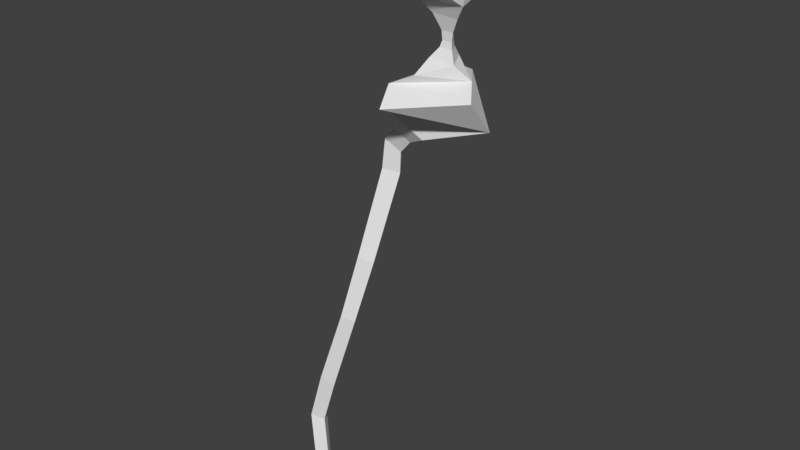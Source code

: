 # Source: Maris_blossom_broken_branch.blend  (saved by Blender 2.78.0; exported with 4.5.12 LTS)
import bpy
from mathutils import Matrix  # noqa: F401  (used for matrix-valued properties, if any)

bpy.ops.wm.read_factory_settings(use_empty=True)
scene = bpy.context.scene
scene.name = 'Scene'

# ---- collections
col_collection_1 = bpy.data.collections.new('Collection 1'); scene.collection.children.link(col_collection_1)

# ---- world
world_world = bpy.data.worlds.new('World'); scene.world = world_world
world_world.color = (0.05088, 0.05088, 0.05088)
world_world.use_sun_shadow = False
world_world.sun_shadow_jitter_overblur = 0.0
world_world.cycles.sampling_method = 'MANUAL'

# ---- meshes
me_icosphere = bpy.data.meshes.new('Icosphere')
me_icosphere.from_pydata([(-0.00992, -0.0414, -0.1359), (-0.00399, -0.04043, -0.134), (-0.007427, -0.03563, -0.1362), (-0.02047, -0.02495, -0.1089), (-0.01655, -0.03053, -0.1079), (-0.02338, -0.0312, -0.1086), (-0.008073, -0.0194, -0.06071), (-0.004633, -0.01179, -0.03644), (-0.00765, -0.01841, -0.03521), (-0.01078, -0.02534, -0.05961), (-0.004198, -0.02467, -0.05971), (-0.0003121, -0.01766, -0.03533), (-0.0186, -0.02954, -0.08873), (-0.01179, -0.02918, -0.08982), (-0.0155, -0.02339, -0.08923), (-0.003094, 0.001989, -0.003502), (0.001617, -0.004415, -0.002291), (-0.006382, -0.005228, -0.002168), (-0.005787, -0.004196, 0.009764), (0.001115, -0.003394, 0.005716), (-0.002879, 0.003134, 0.008186), (0.002631, 0.001728, 0.01398), (0.006626, -0.004799, 0.01151), (-0.0002765, -0.005602, 0.01556), (0.006618, 0.01357, 0.02954), (0.009982, -0.02543, 0.03118), (0.04096, -0.004081, 0.02409), (0.001334, -0.009683, 0.02356), (0.01487, -0.00811, 0.01562), (0.007035, 0.004689, 0.02046), (0.02091, 0.01244, 0.03788), (0.04003, -0.01417, 0.03692), (0.007422, -0.01744, 0.0378), (0.01679, -0.01536, 0.04215), (0.03455, -0.006474, 0.04162), (0.01798, 0.004468, 0.0422), (0.02377, 0.0004889, 0.04696), (0.02895, -0.009236, 0.04663), (0.01793, -0.008865, 0.04693), (0.02305, -0.01672, 0.09951), (0.01317, 0.001833, 0.1001), (0.005817, -0.01359, 0.08788), (0.02228, -0.02384, 0.07974), (0.02382, 0.01528, 0.08797), (0.006293, 0.006182, 0.08074), (0.04029, 0.005035, 0.07983), (0.02075, -0.006566, 0.0508), (0.02613, -0.006747, 0.05065), (0.02386, 0.001663, 0.06247), (0.02103, -0.006004, 0.05664), (0.03418, 0.001124, 0.09957), (0.03981, -0.01474, 0.08697), (0.01192, -0.009681, 0.06814), (0.03293, -0.01039, 0.06757), (0.02305, 0.008162, 0.06819), (0.02555, -0.006093, 0.05306), (0.0236, -0.002, 0.05081), (0.02891, -0.007813, 0.06216), (0.02595, -0.00617, 0.05651), (0.02364, -0.001827, 0.05666), (0.02359, -0.002418, 0.05318), (0.02139, -0.005953, 0.05317), (0.01818, -0.007451, 0.06244)], [], [(3, 4, 1, 2), (5, 3, 2, 0), (12, 14, 3, 5), (14, 13, 4, 3), (13, 12, 5, 4), (8, 7, 6, 9), (17, 15, 7, 8), (4, 5, 0, 1), (1, 0, 2), (35, 34, 31, 30), (22, 23, 18, 19), (34, 33, 32, 31), (11, 8, 9, 10), (7, 11, 10, 6), (18, 20, 15, 17), (15, 16, 11, 7), (20, 19, 16, 15), (9, 6, 14, 12), (6, 10, 13, 14), (21, 22, 19, 20), (29, 28, 22, 21), (27, 29, 21, 23), (38, 36, 35, 33), (25, 24, 29, 27), (23, 21, 20, 18), (32, 30, 24, 25), (47, 46, 38, 37), (24, 26, 28, 29), (30, 31, 26, 24), (31, 32, 25, 26), (46, 56, 36, 38), (56, 47, 37, 36), (26, 25, 27, 28), (33, 35, 30, 32), (19, 18, 17, 16), (37, 38, 33, 34), (28, 27, 23, 22), (10, 9, 12, 13), (36, 37, 34, 35), (16, 17, 8, 11), (39, 50, 40), (50, 39, 51), (39, 40, 41), (39, 41, 42), (39, 42, 51), (50, 51, 45), (40, 50, 43), (41, 40, 44), (42, 41, 52), (51, 42, 53), (50, 45, 43), (40, 43, 44), (41, 44, 52), (42, 52, 53), (51, 53, 45), (43, 45, 54), (44, 43, 54), (52, 44, 54), (60, 55, 47, 56), (45, 53, 54), (61, 60, 56, 46), (55, 61, 46, 47), (57, 62, 49, 58), (52, 54, 48, 62), (62, 48, 59, 49), (54, 53, 57, 48), (48, 57, 58, 59), (53, 52, 62, 57), (59, 58, 55, 60), (49, 59, 60, 61), (58, 49, 61, 55)])
_uv = me_icosphere.uv_layers.new(name='UVMap')
_uv.uv.foreach_set('vector', [0.2064, 0.184, 0.1775, 0.1818, 0.1799, 0.05129, 0.2011, 0.05511, 0.2333, 0.1808, 0.2064, 0.184, 0.2011, 0.05511, 0.2262, 0.05159, 0.2315, 0.2595, 0.2044, 0.2631, 0.2064, 0.184, 0.2333, 0.1808, 0.2044, 0.2631, 0.18, 0.2625, 0.1775, 0.1818, 0.2064, 0.184, 0.18, 0.2625, 0.1553, 0.261, 0.1484, 0.1811, 0.1775, 0.1818, 0.2327, 0.4671, 0.2067, 0.4722, 0.206, 0.3762, 0.2304, 0.3735, 0.2357, 0.5954, 0.2079, 0.5994, 0.2067, 0.4722, 0.2327, 0.4671, 0.1775, 0.1818, 0.1484, 0.1811, 0.1584, 0.05222, 0.1799, 0.05129, 0.3337, 0.4761, 0.3107, 0.4629, 0.3337, 0.4496, 0.2582, 0.772, 0.2212, 0.788, 0.2095, 0.7865, 0.244, 0.7624, 0.1768, 0.6801, 0.1418, 0.6713, 0.1389, 0.6411, 0.1776, 0.6387, 0.2212, 0.788, 0.1897, 0.8365, 0.1501, 0.855, 0.2095, 0.7865, 0.1806, 0.4704, 0.1539, 0.4669, 0.1573, 0.3735, 0.181, 0.3785, 0.2067, 0.4722, 0.1806, 0.4704, 0.181, 0.3785, 0.206, 0.3762, 0.2429, 0.6369, 0.2153, 0.6395, 0.2079, 0.5994, 0.2357, 0.5954, 0.2079, 0.5994, 0.1801, 0.5993, 0.1806, 0.4704, 0.2067, 0.4722, 0.2153, 0.6395, 0.1776, 0.6387, 0.1801, 0.5993, 0.2079, 0.5994, 0.2304, 0.3735, 0.206, 0.3762, 0.2044, 0.2631, 0.2315, 0.2595, 0.206, 0.3762, 0.181, 0.3785, 0.18, 0.2625, 0.2044, 0.2631, 0.2166, 0.6775, 0.1768, 0.6801, 0.1776, 0.6387, 0.2153, 0.6395, 0.2253, 0.7152, 0.1713, 0.7154, 0.1768, 0.6801, 0.2166, 0.6775, 0.2791, 0.6805, 0.2253, 0.7152, 0.2166, 0.6775, 0.2496, 0.6635, 0.2878, 0.7971, 0.2521, 0.7889, 0.2582, 0.772, 0.3152, 0.7881, 0.366, 0.7087, 0.242, 0.7382, 0.2253, 0.7152, 0.2791, 0.6805, 0.2496, 0.6635, 0.2166, 0.6775, 0.2153, 0.6395, 0.2429, 0.6369, 0.3346, 0.7512, 0.244, 0.7624, 0.242, 0.7382, 0.366, 0.7087, 0.2401, 0.8126, 0.2382, 0.8319, 0.2208, 0.8397, 0.2258, 0.805, 0.242, 0.7382, 0.2081, 0.7685, 0.1713, 0.7154, 0.2253, 0.7152, 0.244, 0.7624, 0.2095, 0.7865, 0.2081, 0.7685, 0.242, 0.7382, 0.2095, 0.7865, 0.1501, 0.855, 0.1165, 0.8102, 0.2081, 0.7685, 0.2726, 0.8079, 0.2547, 0.8029, 0.2521, 0.7889, 0.2878, 0.7971, 0.2547, 0.8029, 0.2401, 0.8126, 0.2258, 0.805, 0.2521, 0.7889, 0.2081, 0.7685, 0.1165, 0.8102, 0.1165, 0.7021, 0.1713, 0.7154, 0.3152, 0.7881, 0.2582, 0.772, 0.244, 0.7624, 0.3346, 0.7512, 0.1776, 0.6387, 0.1389, 0.6411, 0.1501, 0.5953, 0.1801, 0.5993, 0.2258, 0.805, 0.2208, 0.8397, 0.1897, 0.8365, 0.2212, 0.788, 0.1713, 0.7154, 0.1165, 0.7021, 0.1418, 0.6713, 0.1768, 0.6801, 0.181, 0.3785, 0.1573, 0.3735, 0.1553, 0.261, 0.18, 0.2625, 0.2521, 0.7889, 0.2258, 0.805, 0.2212, 0.788, 0.2582, 0.772, 0.1801, 0.5993, 0.1501, 0.5953, 0.1539, 0.4669, 0.1806, 0.4704, 0.7122, 0.4519, 0.7119, 0.5018, 0.6688, 0.4766, 0.7119, 0.5018, 0.7122, 0.4519, 0.7929, 0.4773, 0.7122, 0.4519, 0.6688, 0.4766, 0.6505, 0.394, 0.7122, 0.4519, 0.6505, 0.394, 0.7417, 0.4014, 0.7122, 0.4519, 0.7417, 0.4014, 0.7929, 0.4773, 0.7119, 0.5018, 0.7929, 0.4773, 0.7408, 0.5527, 0.6688, 0.4766, 0.7119, 0.5018, 0.6495, 0.559, 0.6505, 0.394, 0.6688, 0.4766, 0.6103, 0.4762, 0.7417, 0.4014, 0.6505, 0.394, 0.7287, 0.3107, 0.7929, 0.4773, 0.7417, 0.4014, 0.8272, 0.3684, 0.7119, 0.5018, 0.7408, 0.5527, 0.6495, 0.559, 0.6688, 0.4766, 0.6495, 0.559, 0.6103, 0.4762, 0.6505, 0.394, 0.6103, 0.4762, 0.539, 0.4187, 0.7417, 0.4014, 0.7287, 0.3107, 0.8272, 0.3684, 0.7929, 0.4773, 0.8258, 0.5866, 0.7408, 0.5527, 0.6495, 0.559, 0.7408, 0.5527, 0.7266, 0.6431, 0.6103, 0.4762, 0.6495, 0.559, 0.5383, 0.5329, 0.539, 0.4187, 0.6103, 0.4762, 0.5383, 0.5329, 0.8156, 0.6893, 0.8352, 0.6781, 0.846, 0.6869, 0.8206, 0.7014, 0.7408, 0.5527, 0.8258, 0.5866, 0.7266, 0.6431, 0.4488, 0.4623, 0.4487, 0.4849, 0.4357, 0.4867, 0.4359, 0.4575, 0.8361, 0.2766, 0.8166, 0.2651, 0.8208, 0.2521, 0.846, 0.2668, 0.8252, 0.3293, 0.7749, 0.2998, 0.805, 0.2801, 0.8281, 0.2936, 0.539, 0.4187, 0.5383, 0.5329, 0.5002, 0.5049, 0.5006, 0.4466, 0.5006, 0.4466, 0.5002, 0.5049, 0.4676, 0.4879, 0.4677, 0.4612, 0.7266, 0.6431, 0.8258, 0.5866, 0.8231, 0.6258, 0.7724, 0.6546, 0.7724, 0.6546, 0.8231, 0.6258, 0.8266, 0.6613, 0.8034, 0.6745, 0.8272, 0.3684, 0.7287, 0.3107, 0.7749, 0.2998, 0.8252, 0.3293, 0.8034, 0.6745, 0.8266, 0.6613, 0.8352, 0.6781, 0.8156, 0.6893, 0.4677, 0.4612, 0.4676, 0.4879, 0.4487, 0.4849, 0.4488, 0.4623, 0.8281, 0.2936, 0.805, 0.2801, 0.8166, 0.2651, 0.8361, 0.2766])
me_icosphere.use_remesh_preserve_volume = False
me_icosphere.use_remesh_preserve_attributes = False
me_icosphere.use_mirror_vertex_groups = False
me_icosphere.update()

# ---- objects
ob_icosphere = bpy.data.objects.new('Icosphere', me_icosphere)

# ---- transforms, parenting, visibility, modifiers, constraints
ob_icosphere.location = (0.0, 0.0, 0.0)
ob_icosphere.lineart.crease_threshold = 0.0

# ---- collection membership
col_collection_1.objects.link(ob_icosphere)

# ---- scene / render settings (as saved in the file)
scene.frame_start = 1; scene.frame_end = 250; scene.frame_set(1)
scene.render.engine = 'BLENDER_EEVEE_NEXT'
scene.render.resolution_percentage = 50
scene.render.dither_intensity = 0.0
scene.cycles.use_denoising = False
scene.cycles.samples = 128
scene.cycles.sampling_pattern = 'TABULATED_SOBOL'
scene.cycles.light_sampling_threshold = 0.0
scene.cycles.use_adaptive_sampling = False
scene.cycles.use_light_tree = False
scene.cycles.blur_glossy = 0.0
scene.cycles.sample_clamp_indirect = 0.0
scene.view_settings.view_transform = 'Standard'
bpy.context.view_layer.update()

# ---- added for rendering (the .blend has no active camera and no usable light): camera, sun
cam_auto = bpy.data.cameras.new('AutoCamera')
cam_auto.lens = 50.0
cam_auto.sensor_width = 36.0
cam_auto.clip_end = 1000.0
ob_auto_camera = bpy.data.objects.new('AutoCamera', cam_auto)
scene.collection.objects.link(ob_auto_camera)
ob_auto_camera.location = (0.241406, -0.2922, 0.168053)
ob_auto_camera.rotation_euler = (1.09748, -7.21219e-08, 0.694738)
scene.camera = ob_auto_camera
light_auto_sun = bpy.data.lights.new('AutoSun', 'SUN')
light_auto_sun.energy = 3.0
light_auto_sun.angle = 0.0523599
ob_auto_sun = bpy.data.objects.new('AutoSun', light_auto_sun)
scene.collection.objects.link(ob_auto_sun)
ob_auto_sun.rotation_euler = (0.872665, 0.174533, 0.523599)
bpy.context.view_layer.update()

